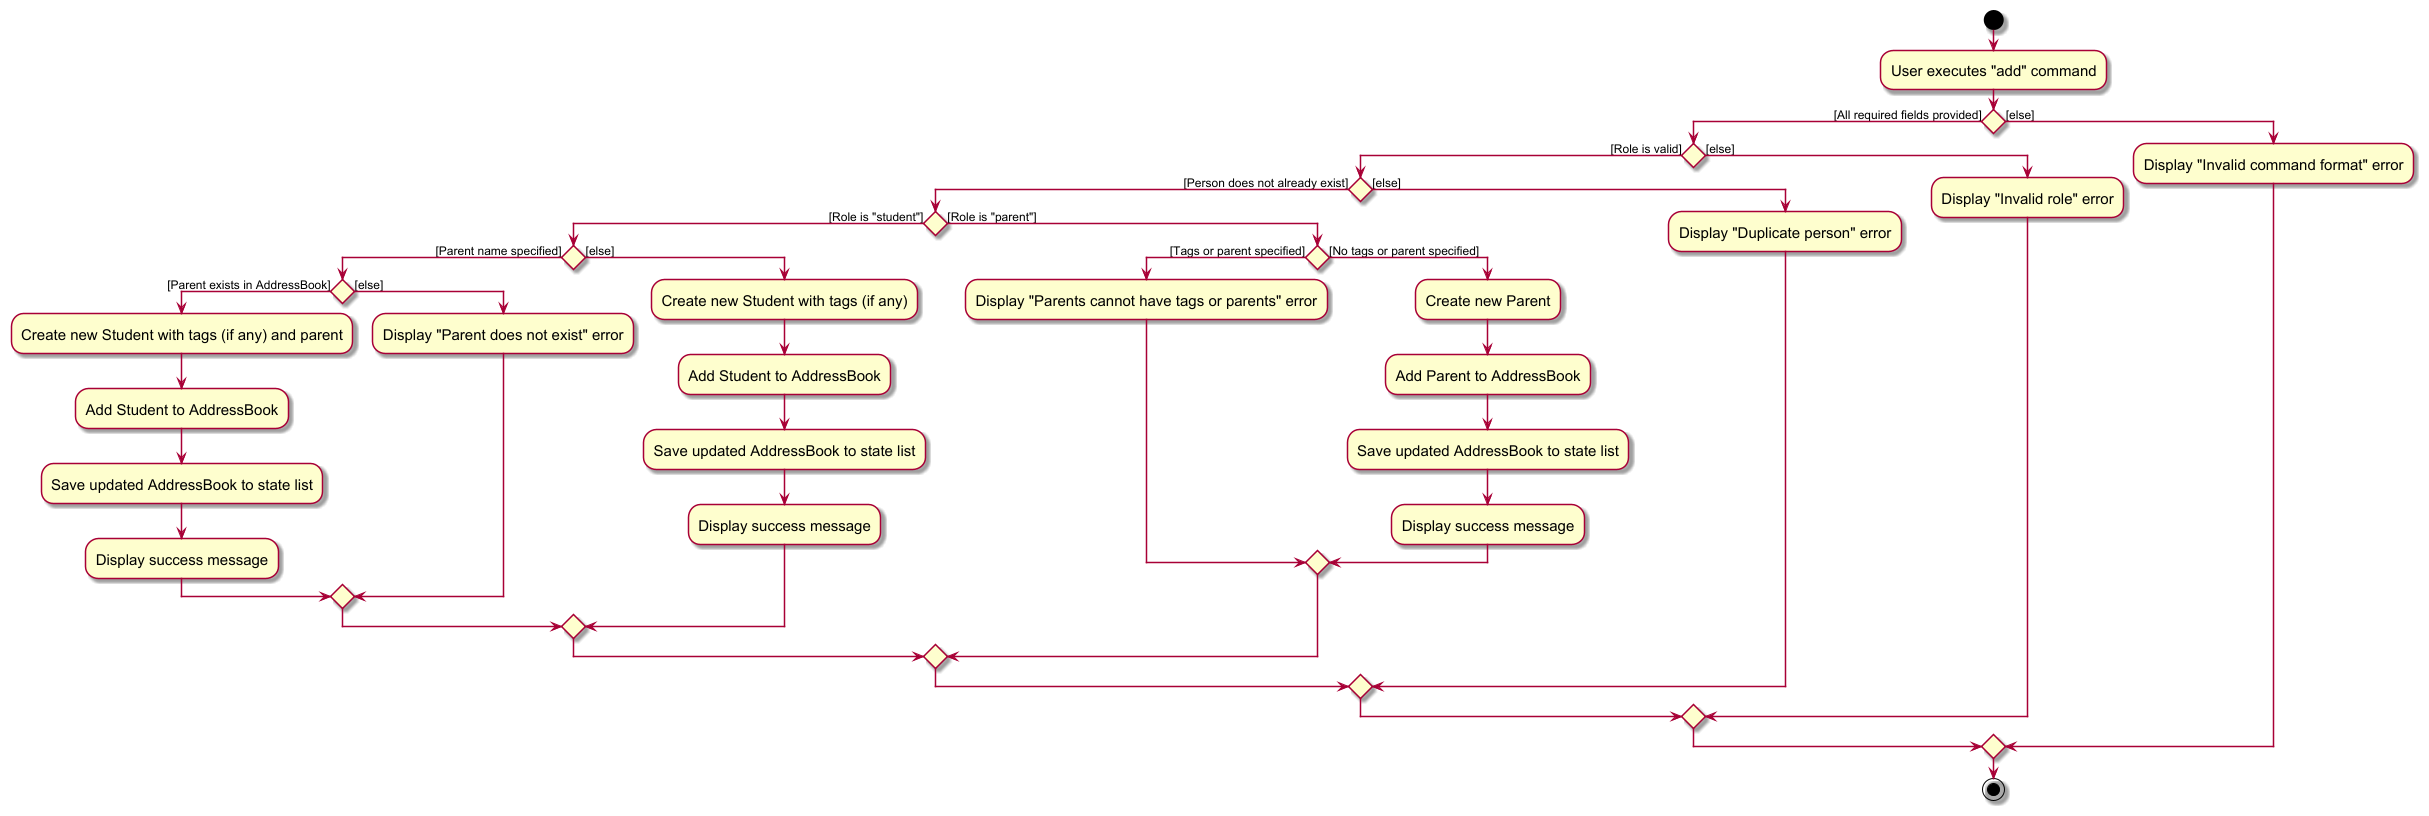

The diagram above was rendered by PlantUML. Its source (embedded in the PNG):
@startuml
skin rose
skinparam ActivityFontSize 15
skinparam ArrowFontSize 12

start
:User executes "add" command;

if () then ([All required fields provided])
    if () then ([Role is valid])
        if () then ([Person does not already exist])
            if () then ([Role is "student"])
                if () then ([Parent name specified])
                    if () then ([Parent exists in AddressBook])
                        :Create new Student with tags (if any) and parent;
                        :Add Student to AddressBook;
                        :Save updated AddressBook to state list;
                        :Display success message;
                    else ([else])
                        :Display "Parent does not exist" error;
                    endif
                else ([else])
                    :Create new Student with tags (if any);
                    :Add Student to AddressBook;
                    :Save updated AddressBook to state list;
                    :Display success message;
                endif
            else ([Role is "parent"])
                if () then ([Tags or parent specified])
                    :Display "Parents cannot have tags or parents" error;
                else ([No tags or parent specified])
                    :Create new Parent;
                    :Add Parent to AddressBook;
                    :Save updated AddressBook to state list;
                    :Display success message;
                endif
            endif
        else ([else])
            :Display "Duplicate person" error;
        endif
    else ([else])
        :Display "Invalid role" error;
    endif
else ([else])
    :Display "Invalid command format" error;
endif

stop
@enduml